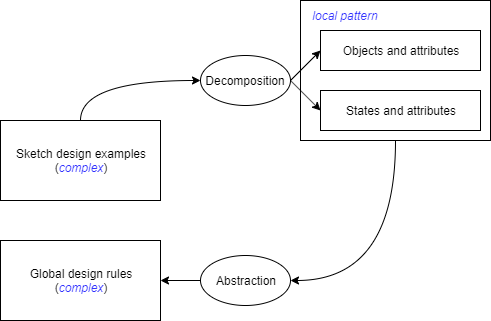

The diagram above was exported from draw.io. Its source (the exported page's mxGraphModel, read from the mxfile embedded in the PNG):
<mxGraphModel dx="1404" dy="764" grid="1" gridSize="10" guides="1" tooltips="1" connect="1" arrows="1" fold="1" page="1" pageScale="1" pageWidth="1169" pageHeight="1654" math="0" shadow="0">
  <root>
    <mxCell id="0" />
    <mxCell id="1" parent="0" />
    <mxCell id="JRCwAVOmrzMtctKTxWqS-13" style="edgeStyle=orthogonalEdgeStyle;curved=1;rounded=0;orthogonalLoop=1;jettySize=auto;html=1;exitX=0.5;exitY=1;exitDx=0;exitDy=0;entryX=1;entryY=0.5;entryDx=0;entryDy=0;fontColor=#3333FF;" edge="1" parent="1" source="JRCwAVOmrzMtctKTxWqS-9" target="JRCwAVOmrzMtctKTxWqS-12">
      <mxGeometry relative="1" as="geometry" />
    </mxCell>
    <mxCell id="JRCwAVOmrzMtctKTxWqS-9" value="" style="rounded=0;whiteSpace=wrap;html=1;" vertex="1" parent="1">
      <mxGeometry x="420" y="120" width="190" height="140" as="geometry" />
    </mxCell>
    <mxCell id="JRCwAVOmrzMtctKTxWqS-8" style="edgeStyle=orthogonalEdgeStyle;rounded=0;orthogonalLoop=1;jettySize=auto;html=1;exitX=0.5;exitY=0;exitDx=0;exitDy=0;entryX=0;entryY=0.5;entryDx=0;entryDy=0;curved=1;" edge="1" parent="1" source="JRCwAVOmrzMtctKTxWqS-1" target="JRCwAVOmrzMtctKTxWqS-4">
      <mxGeometry relative="1" as="geometry" />
    </mxCell>
    <mxCell id="JRCwAVOmrzMtctKTxWqS-1" value="Sketch design examples&lt;br&gt;(&lt;font color=&quot;#3333ff&quot;&gt;&lt;i&gt;complex&lt;/i&gt;&lt;/font&gt;)" style="rounded=0;whiteSpace=wrap;html=1;" vertex="1" parent="1">
      <mxGeometry x="120" y="240" width="160" height="80" as="geometry" />
    </mxCell>
    <mxCell id="JRCwAVOmrzMtctKTxWqS-2" value="Objects and attributes" style="rounded=0;whiteSpace=wrap;html=1;" vertex="1" parent="1">
      <mxGeometry x="440" y="150" width="160" height="40" as="geometry" />
    </mxCell>
    <mxCell id="JRCwAVOmrzMtctKTxWqS-3" value="States and attributes" style="rounded=0;whiteSpace=wrap;html=1;" vertex="1" parent="1">
      <mxGeometry x="440" y="210" width="160" height="40" as="geometry" />
    </mxCell>
    <mxCell id="JRCwAVOmrzMtctKTxWqS-6" style="rounded=0;orthogonalLoop=1;jettySize=auto;html=1;exitX=1;exitY=0.5;exitDx=0;exitDy=0;entryX=0;entryY=0.5;entryDx=0;entryDy=0;" edge="1" parent="1" source="JRCwAVOmrzMtctKTxWqS-4" target="JRCwAVOmrzMtctKTxWqS-2">
      <mxGeometry relative="1" as="geometry" />
    </mxCell>
    <mxCell id="JRCwAVOmrzMtctKTxWqS-7" style="edgeStyle=none;rounded=0;orthogonalLoop=1;jettySize=auto;html=1;exitX=1;exitY=0.5;exitDx=0;exitDy=0;entryX=0;entryY=0.5;entryDx=0;entryDy=0;" edge="1" parent="1" source="JRCwAVOmrzMtctKTxWqS-4" target="JRCwAVOmrzMtctKTxWqS-3">
      <mxGeometry relative="1" as="geometry" />
    </mxCell>
    <mxCell id="JRCwAVOmrzMtctKTxWqS-4" value="Decomposition" style="ellipse;whiteSpace=wrap;html=1;" vertex="1" parent="1">
      <mxGeometry x="320" y="175" width="90" height="50" as="geometry" />
    </mxCell>
    <mxCell id="JRCwAVOmrzMtctKTxWqS-10" value="local pattern" style="text;html=1;strokeColor=none;fillColor=none;align=center;verticalAlign=middle;whiteSpace=wrap;rounded=0;fontColor=#3333FF;fontStyle=2" vertex="1" parent="1">
      <mxGeometry x="420" y="120" width="90" height="30" as="geometry" />
    </mxCell>
    <mxCell id="JRCwAVOmrzMtctKTxWqS-11" value="Global design rules&lt;br&gt;(&lt;font color=&quot;#3333ff&quot;&gt;&lt;i&gt;complex&lt;/i&gt;&lt;/font&gt;)" style="rounded=0;whiteSpace=wrap;html=1;" vertex="1" parent="1">
      <mxGeometry x="120" y="360" width="160" height="80" as="geometry" />
    </mxCell>
    <mxCell id="JRCwAVOmrzMtctKTxWqS-15" value="" style="edgeStyle=orthogonalEdgeStyle;curved=1;rounded=0;orthogonalLoop=1;jettySize=auto;html=1;fontColor=#3333FF;" edge="1" parent="1" source="JRCwAVOmrzMtctKTxWqS-12" target="JRCwAVOmrzMtctKTxWqS-11">
      <mxGeometry relative="1" as="geometry" />
    </mxCell>
    <mxCell id="JRCwAVOmrzMtctKTxWqS-12" value="Abstraction" style="ellipse;whiteSpace=wrap;html=1;" vertex="1" parent="1">
      <mxGeometry x="320" y="375" width="90" height="50" as="geometry" />
    </mxCell>
  </root>
</mxGraphModel>